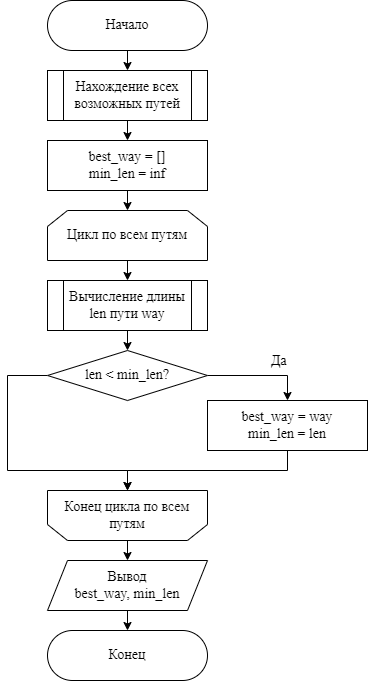

The diagram above was exported from draw.io. Its source (the exported page's mxGraphModel, read from the mxfile embedded in the PNG):
<mxGraphModel dx="1038" dy="649" grid="1" gridSize="10" guides="1" tooltips="1" connect="1" arrows="1" fold="1" page="1" pageScale="1" pageWidth="827" pageHeight="1169" math="0" shadow="0">
  <root>
    <mxCell id="0" />
    <mxCell id="1" parent="0" />
    <mxCell id="hXVCJaMfyRQZjH2JHiZy-10" style="edgeStyle=orthogonalEdgeStyle;rounded=0;orthogonalLoop=1;jettySize=auto;html=1;exitX=0.5;exitY=1;exitDx=0;exitDy=0;entryX=0.5;entryY=0;entryDx=0;entryDy=0;fontFamily=Times New Roman;fontSize=14;" parent="1" source="hXVCJaMfyRQZjH2JHiZy-1" target="hXVCJaMfyRQZjH2JHiZy-2" edge="1">
      <mxGeometry relative="1" as="geometry" />
    </mxCell>
    <mxCell id="hXVCJaMfyRQZjH2JHiZy-1" value="&lt;font style=&quot;font-size: 14px;&quot; face=&quot;Times New Roman&quot;&gt;Начало&lt;/font&gt;" style="rounded=1;whiteSpace=wrap;html=1;arcSize=50;" parent="1" vertex="1">
      <mxGeometry x="80" y="80" width="160" height="50" as="geometry" />
    </mxCell>
    <mxCell id="hXVCJaMfyRQZjH2JHiZy-11" style="edgeStyle=orthogonalEdgeStyle;rounded=0;orthogonalLoop=1;jettySize=auto;html=1;exitX=0.5;exitY=1;exitDx=0;exitDy=0;entryX=0.5;entryY=0;entryDx=0;entryDy=0;fontFamily=Times New Roman;fontSize=14;" parent="1" source="hXVCJaMfyRQZjH2JHiZy-2" target="hXVCJaMfyRQZjH2JHiZy-3" edge="1">
      <mxGeometry relative="1" as="geometry" />
    </mxCell>
    <mxCell id="hXVCJaMfyRQZjH2JHiZy-2" value="Нахождение всех возможных путей" style="shape=process;whiteSpace=wrap;html=1;backgroundOutline=1;fontFamily=Times New Roman;fontSize=14;" parent="1" vertex="1">
      <mxGeometry x="80" y="150" width="160" height="50" as="geometry" />
    </mxCell>
    <mxCell id="hXVCJaMfyRQZjH2JHiZy-12" style="edgeStyle=orthogonalEdgeStyle;rounded=0;orthogonalLoop=1;jettySize=auto;html=1;exitX=0.5;exitY=1;exitDx=0;exitDy=0;entryX=0.5;entryY=0;entryDx=0;entryDy=0;fontFamily=Times New Roman;fontSize=14;" parent="1" source="hXVCJaMfyRQZjH2JHiZy-3" target="hXVCJaMfyRQZjH2JHiZy-4" edge="1">
      <mxGeometry relative="1" as="geometry" />
    </mxCell>
    <mxCell id="hXVCJaMfyRQZjH2JHiZy-3" value="best_way = []&lt;br&gt;min_len = inf" style="rounded=0;whiteSpace=wrap;html=1;fontFamily=Times New Roman;fontSize=14;" parent="1" vertex="1">
      <mxGeometry x="80" y="220" width="160" height="50" as="geometry" />
    </mxCell>
    <mxCell id="hXVCJaMfyRQZjH2JHiZy-13" style="edgeStyle=orthogonalEdgeStyle;rounded=0;orthogonalLoop=1;jettySize=auto;html=1;exitX=0.5;exitY=1;exitDx=0;exitDy=0;entryX=0.5;entryY=0;entryDx=0;entryDy=0;fontFamily=Times New Roman;fontSize=14;" parent="1" source="hXVCJaMfyRQZjH2JHiZy-4" target="hXVCJaMfyRQZjH2JHiZy-5" edge="1">
      <mxGeometry relative="1" as="geometry" />
    </mxCell>
    <mxCell id="hXVCJaMfyRQZjH2JHiZy-4" value="Цикл по всем путям" style="shape=loopLimit;whiteSpace=wrap;html=1;fontFamily=Times New Roman;fontSize=14;" parent="1" vertex="1">
      <mxGeometry x="80" y="290" width="160" height="50" as="geometry" />
    </mxCell>
    <mxCell id="hXVCJaMfyRQZjH2JHiZy-14" style="edgeStyle=orthogonalEdgeStyle;rounded=0;orthogonalLoop=1;jettySize=auto;html=1;exitX=0.5;exitY=1;exitDx=0;exitDy=0;entryX=0.5;entryY=0;entryDx=0;entryDy=0;fontFamily=Times New Roman;fontSize=14;" parent="1" source="hXVCJaMfyRQZjH2JHiZy-5" target="hXVCJaMfyRQZjH2JHiZy-6" edge="1">
      <mxGeometry relative="1" as="geometry" />
    </mxCell>
    <mxCell id="hXVCJaMfyRQZjH2JHiZy-5" value="Вычисление длины len пути way" style="shape=process;whiteSpace=wrap;html=1;backgroundOutline=1;fontFamily=Times New Roman;fontSize=14;" parent="1" vertex="1">
      <mxGeometry x="80" y="360" width="160" height="50" as="geometry" />
    </mxCell>
    <mxCell id="hXVCJaMfyRQZjH2JHiZy-15" style="edgeStyle=orthogonalEdgeStyle;rounded=0;orthogonalLoop=1;jettySize=auto;html=1;exitX=1;exitY=0.5;exitDx=0;exitDy=0;entryX=0.5;entryY=0;entryDx=0;entryDy=0;fontFamily=Times New Roman;fontSize=14;" parent="1" source="hXVCJaMfyRQZjH2JHiZy-6" target="hXVCJaMfyRQZjH2JHiZy-7" edge="1">
      <mxGeometry relative="1" as="geometry" />
    </mxCell>
    <mxCell id="hXVCJaMfyRQZjH2JHiZy-18" value="Да" style="edgeLabel;html=1;align=center;verticalAlign=middle;resizable=0;points=[];fontSize=14;fontFamily=Times New Roman;" parent="hXVCJaMfyRQZjH2JHiZy-15" vertex="1" connectable="0">
      <mxGeometry x="-0.0133" y="4" relative="1" as="geometry">
        <mxPoint x="18" y="-11" as="offset" />
      </mxGeometry>
    </mxCell>
    <mxCell id="hXVCJaMfyRQZjH2JHiZy-17" style="edgeStyle=orthogonalEdgeStyle;rounded=0;orthogonalLoop=1;jettySize=auto;html=1;exitX=0;exitY=0.5;exitDx=0;exitDy=0;entryX=0.5;entryY=0;entryDx=0;entryDy=0;fontFamily=Times New Roman;fontSize=14;" parent="1" source="hXVCJaMfyRQZjH2JHiZy-6" target="hXVCJaMfyRQZjH2JHiZy-8" edge="1">
      <mxGeometry relative="1" as="geometry">
        <Array as="points">
          <mxPoint x="40" y="455" />
          <mxPoint x="40" y="550" />
          <mxPoint x="160" y="550" />
        </Array>
      </mxGeometry>
    </mxCell>
    <mxCell id="hXVCJaMfyRQZjH2JHiZy-6" value="len &amp;lt; min_len?" style="rhombus;whiteSpace=wrap;html=1;fontFamily=Times New Roman;fontSize=14;" parent="1" vertex="1">
      <mxGeometry x="80" y="430" width="160" height="50" as="geometry" />
    </mxCell>
    <mxCell id="hXVCJaMfyRQZjH2JHiZy-16" style="edgeStyle=orthogonalEdgeStyle;rounded=0;orthogonalLoop=1;jettySize=auto;html=1;exitX=0.5;exitY=1;exitDx=0;exitDy=0;entryX=0.5;entryY=0;entryDx=0;entryDy=0;fontFamily=Times New Roman;fontSize=14;" parent="1" source="hXVCJaMfyRQZjH2JHiZy-7" target="hXVCJaMfyRQZjH2JHiZy-8" edge="1">
      <mxGeometry relative="1" as="geometry" />
    </mxCell>
    <mxCell id="hXVCJaMfyRQZjH2JHiZy-7" value="best_way = way&lt;br&gt;min_len = len" style="rounded=0;whiteSpace=wrap;html=1;fontFamily=Times New Roman;fontSize=14;" parent="1" vertex="1">
      <mxGeometry x="240" y="480" width="160" height="50" as="geometry" />
    </mxCell>
    <mxCell id="hXVCJaMfyRQZjH2JHiZy-21" style="edgeStyle=orthogonalEdgeStyle;rounded=0;orthogonalLoop=1;jettySize=auto;html=1;exitX=0.5;exitY=1;exitDx=0;exitDy=0;entryX=0.5;entryY=0;entryDx=0;entryDy=0;fontFamily=Times New Roman;fontSize=14;" parent="1" source="hXVCJaMfyRQZjH2JHiZy-8" target="hXVCJaMfyRQZjH2JHiZy-19" edge="1">
      <mxGeometry relative="1" as="geometry" />
    </mxCell>
    <mxCell id="hXVCJaMfyRQZjH2JHiZy-8" value="Конец цикла по всем путям" style="shape=loopLimit;whiteSpace=wrap;html=1;fontFamily=Times New Roman;fontSize=14;flipV=1;" parent="1" vertex="1">
      <mxGeometry x="80" y="570" width="160" height="50" as="geometry" />
    </mxCell>
    <mxCell id="hXVCJaMfyRQZjH2JHiZy-22" style="edgeStyle=orthogonalEdgeStyle;rounded=0;orthogonalLoop=1;jettySize=auto;html=1;exitX=0.5;exitY=1;exitDx=0;exitDy=0;entryX=0.5;entryY=0;entryDx=0;entryDy=0;fontFamily=Times New Roman;fontSize=14;" parent="1" source="hXVCJaMfyRQZjH2JHiZy-19" target="hXVCJaMfyRQZjH2JHiZy-20" edge="1">
      <mxGeometry relative="1" as="geometry" />
    </mxCell>
    <mxCell id="hXVCJaMfyRQZjH2JHiZy-19" value="Вывод &lt;br&gt;best_way, min_len" style="shape=parallelogram;perimeter=parallelogramPerimeter;whiteSpace=wrap;html=1;fixedSize=1;fontFamily=Times New Roman;fontSize=14;" parent="1" vertex="1">
      <mxGeometry x="80" y="640" width="160" height="50" as="geometry" />
    </mxCell>
    <mxCell id="hXVCJaMfyRQZjH2JHiZy-20" value="&lt;font style=&quot;font-size: 14px;&quot; face=&quot;Times New Roman&quot;&gt;Конец&lt;/font&gt;" style="rounded=1;whiteSpace=wrap;html=1;arcSize=50;" parent="1" vertex="1">
      <mxGeometry x="80" y="710" width="160" height="50" as="geometry" />
    </mxCell>
  </root>
</mxGraphModel>